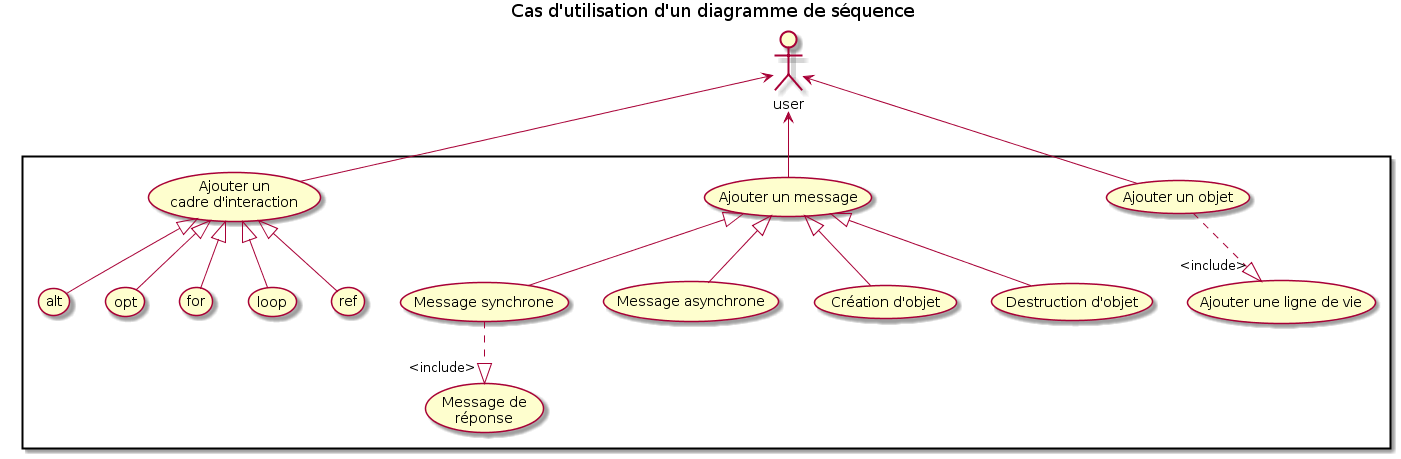

The diagram above was rendered by PlantUML. Its source (embedded in the PNG):
@startuml

title Cas d'utilisation d'un diagramme de séquence

actor :user:

rectangle {
	(Ajouter un objet) as (obj)
	(Ajouter un message) as (msg)
	(Ajouter un\n cadre d'interaction) as (inter)
	
	:user: <-- (obj)
	:user: <-- (msg)
	:user: <-- (inter)
	
	(Ajouter une ligne de vie) as (line)
	(obj) ..|> "<include>" (line)
	
	(Message synchrone) as (sync)
	(Message asynchrone) as (async)
	(Création d'objet) as (new)
	(Destruction d'objet) as (destroy)
	
	(msg) <|-- (sync)
	(msg) <|-- (async)
	(msg) <|-- (new)
	(msg) <|-- (destroy)
	
	(sync) ..|> "<include>" (Message de\n réponse)
	
	(inter) <|-- (alt)
	(inter) <|-- (opt)
	(inter) <|-- (for)
	(inter) <|-- (loop)
	(inter) <|-- (ref)
	
}

@enduml